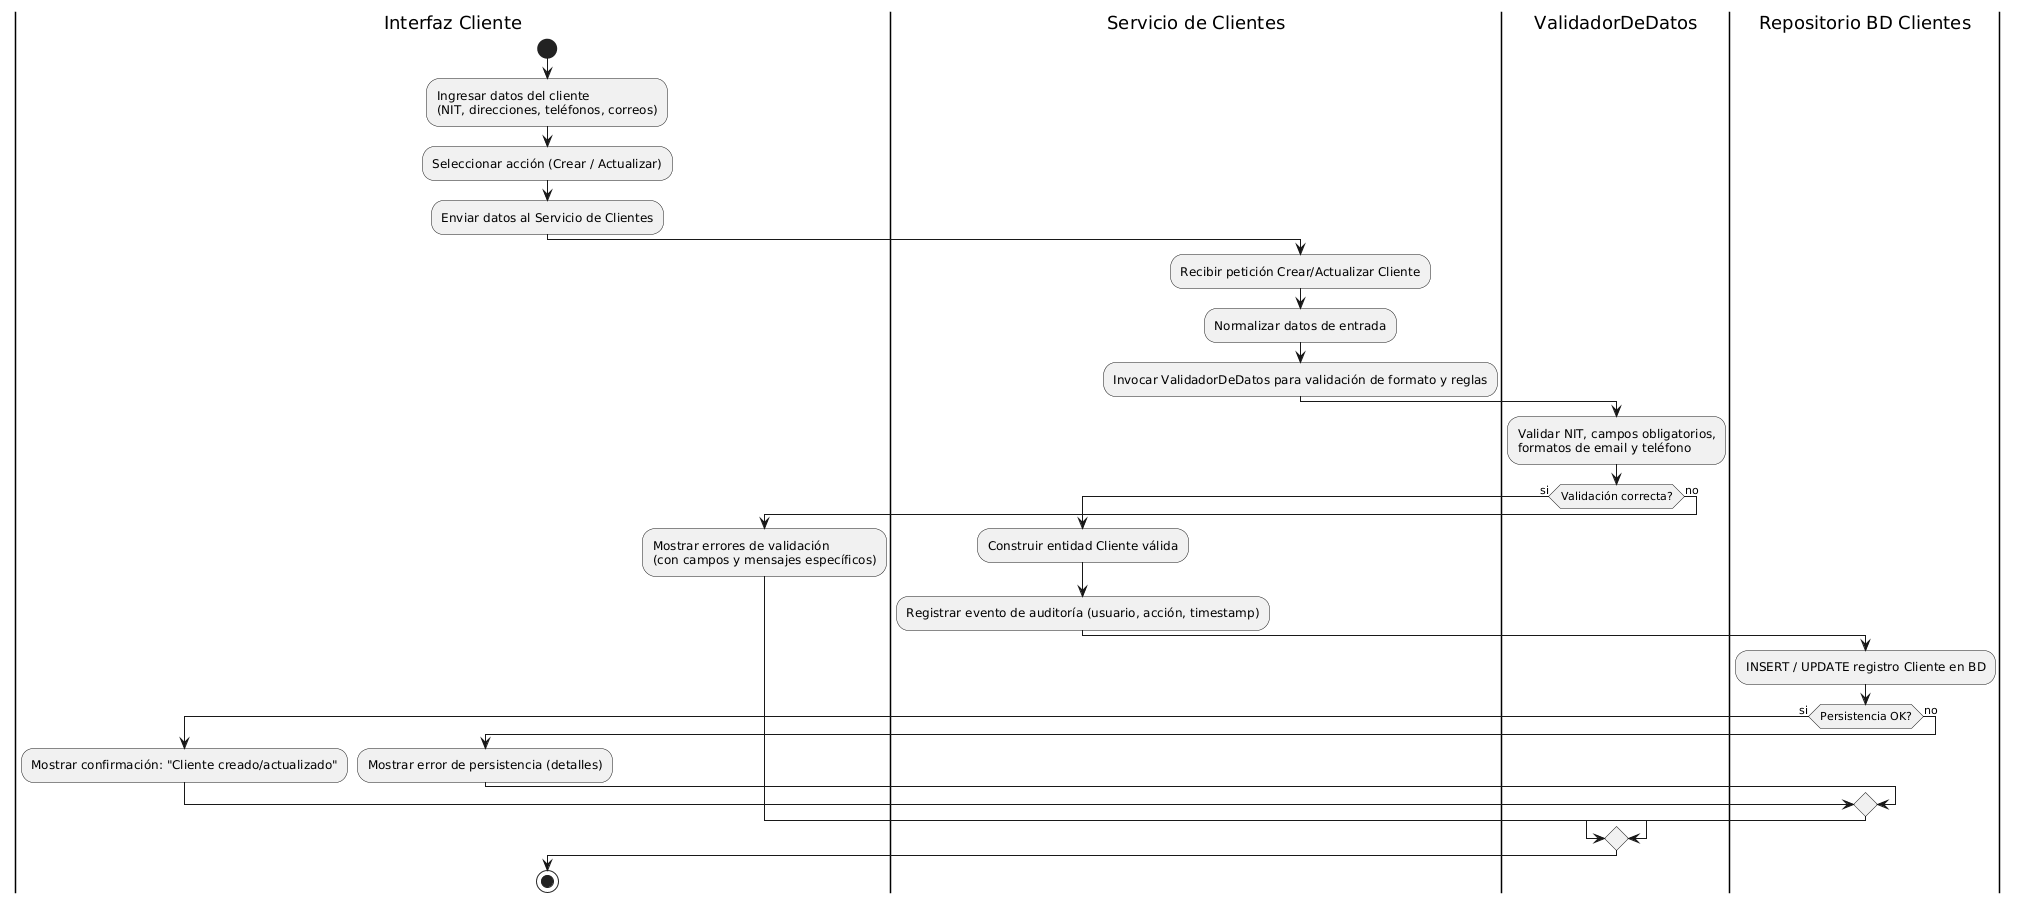

The diagram above was rendered by PlantUML. Its source (embedded in the PNG):
@startuml
|Interfaz Cliente|
start
:Ingresar datos del cliente\n(NIT, direcciones, teléfonos, correos);
:Seleccionar acción (Crear / Actualizar);
:Enviar datos al Servicio de Clientes;
|Servicio de Clientes|
:Recibir petición Crear/Actualizar Cliente;
:Normalizar datos de entrada;
:Invocar ValidadorDeDatos para validación de formato y reglas;
|ValidadorDeDatos|
:Validar NIT, campos obligatorios,\nformatos de email y teléfono;
if (Validación correcta?) then (si)
  |Servicio de Clientes|
  :Construir entidad Cliente válida;
  :Registrar evento de auditoría (usuario, acción, timestamp);
  |Repositorio BD Clientes|
  :INSERT / UPDATE registro Cliente en BD;
  if (Persistencia OK?) then (si)
    |Interfaz Cliente|
    :Mostrar confirmación: "Cliente creado/actualizado";
  else (no)
    |Interfaz Cliente|
    :Mostrar error de persistencia (detalles);
  endif
else (no)
  |Interfaz Cliente|
  :Mostrar errores de validación\n(con campos y mensajes específicos);
endif
stop
@enduml